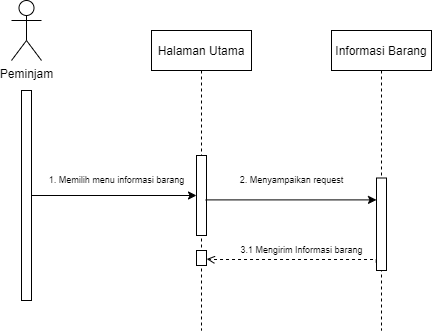

The diagram above was exported from draw.io. Its source (the exported page's mxGraphModel, read from the mxfile embedded in the PNG):
<mxGraphModel dx="675" dy="1603" grid="1" gridSize="10" guides="1" tooltips="1" connect="1" arrows="1" fold="1" page="1" pageScale="1" pageWidth="850" pageHeight="1100" math="0" shadow="0">
  <root>
    <mxCell id="0" />
    <mxCell id="1" parent="0" />
    <mxCell id="3nuBFxr9cyL0pnOWT2aG-5" value="Halaman Utama" style="shape=umlLifeline;perimeter=lifelinePerimeter;container=1;collapsible=0;recursiveResize=0;rounded=0;shadow=0;strokeWidth=1;" parent="1" vertex="1">
      <mxGeometry x="310" y="90" width="100" height="300" as="geometry" />
    </mxCell>
    <mxCell id="pss_S8nYM6yiyfII1tPq-10" value="" style="html=1;points=[];perimeter=orthogonalPerimeter;" parent="3nuBFxr9cyL0pnOWT2aG-5" vertex="1">
      <mxGeometry x="45" y="125" width="10" height="80" as="geometry" />
    </mxCell>
    <mxCell id="pss_S8nYM6yiyfII1tPq-17" value="" style="html=1;points=[];perimeter=orthogonalPerimeter;" parent="3nuBFxr9cyL0pnOWT2aG-5" vertex="1">
      <mxGeometry x="45" y="220" width="10" height="15" as="geometry" />
    </mxCell>
    <mxCell id="pss_S8nYM6yiyfII1tPq-1" value="Informasi Barang" style="shape=umlLifeline;perimeter=lifelinePerimeter;container=1;collapsible=0;recursiveResize=0;rounded=0;shadow=0;strokeWidth=1;" parent="1" vertex="1">
      <mxGeometry x="490" y="90" width="100" height="300" as="geometry" />
    </mxCell>
    <mxCell id="pss_S8nYM6yiyfII1tPq-13" value="" style="html=1;points=[];perimeter=orthogonalPerimeter;" parent="pss_S8nYM6yiyfII1tPq-1" vertex="1">
      <mxGeometry x="45" y="147.5" width="10" height="92.5" as="geometry" />
    </mxCell>
    <mxCell id="pss_S8nYM6yiyfII1tPq-4" value="Peminjam" style="shape=umlActor;verticalLabelPosition=bottom;verticalAlign=top;html=1;" parent="1" vertex="1">
      <mxGeometry x="170" y="60" width="30" height="60" as="geometry" />
    </mxCell>
    <mxCell id="pss_S8nYM6yiyfII1tPq-9" style="edgeStyle=orthogonalEdgeStyle;rounded=0;orthogonalLoop=1;jettySize=auto;html=1;" parent="1" source="pss_S8nYM6yiyfII1tPq-8" target="pss_S8nYM6yiyfII1tPq-10" edge="1">
      <mxGeometry relative="1" as="geometry">
        <mxPoint x="260" y="255" as="targetPoint" />
      </mxGeometry>
    </mxCell>
    <mxCell id="pss_S8nYM6yiyfII1tPq-8" value="" style="html=1;points=[];perimeter=orthogonalPerimeter;" parent="1" vertex="1">
      <mxGeometry x="180" y="150" width="10" height="210" as="geometry" />
    </mxCell>
    <mxCell id="pss_S8nYM6yiyfII1tPq-15" value="" style="endArrow=classic;html=1;rounded=0;exitX=0.919;exitY=0.555;exitDx=0;exitDy=0;exitPerimeter=0;" parent="1" source="pss_S8nYM6yiyfII1tPq-10" target="pss_S8nYM6yiyfII1tPq-13" edge="1">
      <mxGeometry width="50" height="50" relative="1" as="geometry">
        <mxPoint x="410" y="250" as="sourcePoint" />
        <mxPoint x="460" y="200" as="targetPoint" />
      </mxGeometry>
    </mxCell>
    <mxCell id="pss_S8nYM6yiyfII1tPq-16" style="edgeStyle=orthogonalEdgeStyle;rounded=0;orthogonalLoop=1;jettySize=auto;html=1;entryX=1.02;entryY=0.569;entryDx=0;entryDy=0;entryPerimeter=0;dashed=1;endArrow=open;endFill=0;exitX=-0.033;exitY=0.911;exitDx=0;exitDy=0;exitPerimeter=0;" parent="1" source="pss_S8nYM6yiyfII1tPq-13" target="pss_S8nYM6yiyfII1tPq-17" edge="1">
      <mxGeometry relative="1" as="geometry">
        <mxPoint x="535.6400000000001" y="338.48" as="sourcePoint" />
        <Array as="points">
          <mxPoint x="535" y="319" />
          <mxPoint x="370" y="319" />
        </Array>
      </mxGeometry>
    </mxCell>
    <mxCell id="pss_S8nYM6yiyfII1tPq-18" value="1. Memilih menu informasi barang" style="text;html=1;align=center;verticalAlign=middle;resizable=0;points=[];autosize=1;strokeColor=none;fillColor=none;strokeWidth=1;fontSize=9;" parent="1" vertex="1">
      <mxGeometry x="195" y="230" width="160" height="20" as="geometry" />
    </mxCell>
    <mxCell id="pss_S8nYM6yiyfII1tPq-20" value="2. Menyampaikan request" style="text;html=1;align=center;verticalAlign=middle;resizable=0;points=[];autosize=1;strokeColor=none;fillColor=none;strokeWidth=1;fontSize=9;" parent="1" vertex="1">
      <mxGeometry x="385" y="230" width="130" height="20" as="geometry" />
    </mxCell>
    <mxCell id="pss_S8nYM6yiyfII1tPq-21" value="3.1 Mengirim Informasi barang" style="text;html=1;align=center;verticalAlign=middle;resizable=0;points=[];autosize=1;strokeColor=none;fillColor=none;strokeWidth=1;fontSize=9;" parent="1" vertex="1">
      <mxGeometry x="385" y="300" width="150" height="20" as="geometry" />
    </mxCell>
  </root>
</mxGraphModel>